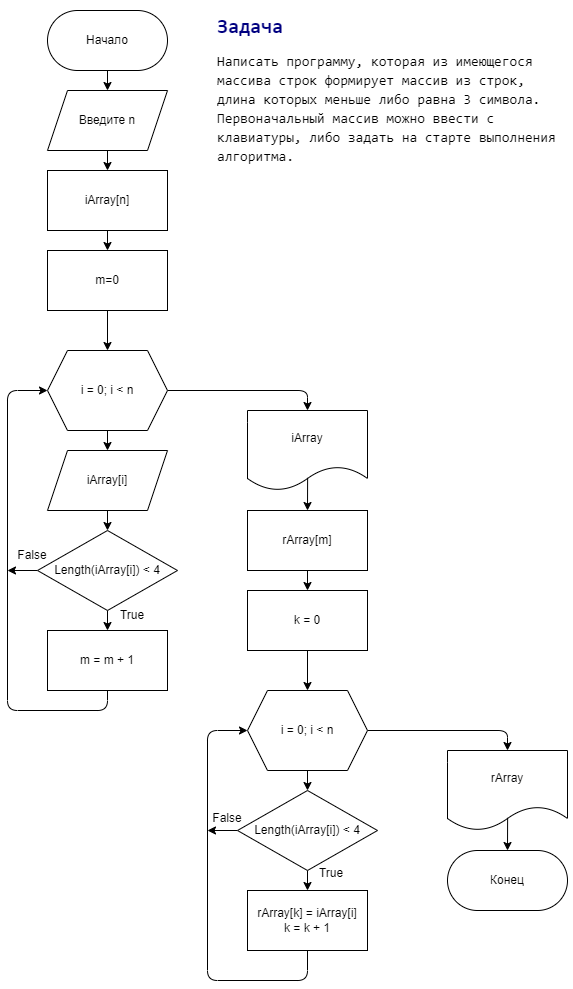

The diagram above was exported from draw.io. Its source (the exported page's mxGraphModel, read from the mxfile embedded in the PNG):
<mxGraphModel dx="1160" dy="423" grid="1" gridSize="10" guides="1" tooltips="1" connect="1" arrows="1" fold="1" page="1" pageScale="1" pageWidth="827" pageHeight="1169" math="0" shadow="0">
  <root>
    <mxCell id="0" />
    <mxCell id="1" parent="0" />
    <mxCell id="19" style="edgeStyle=none;html=1;exitX=0.5;exitY=1;exitDx=0;exitDy=0;entryX=0.5;entryY=0;entryDx=0;entryDy=0;" parent="1" source="2" target="4" edge="1">
      <mxGeometry relative="1" as="geometry" />
    </mxCell>
    <mxCell id="2" value="Начало" style="rounded=1;whiteSpace=wrap;html=1;arcSize=50;" parent="1" vertex="1">
      <mxGeometry x="180" y="120" width="120" height="60" as="geometry" />
    </mxCell>
    <mxCell id="3" value="Конец" style="rounded=1;whiteSpace=wrap;html=1;arcSize=50;" parent="1" vertex="1">
      <mxGeometry x="580" y="960" width="120" height="60" as="geometry" />
    </mxCell>
    <mxCell id="20" style="edgeStyle=none;html=1;exitX=0.5;exitY=1;exitDx=0;exitDy=0;entryX=0.5;entryY=0;entryDx=0;entryDy=0;" parent="1" source="4" target="6" edge="1">
      <mxGeometry relative="1" as="geometry" />
    </mxCell>
    <mxCell id="4" value="Введите n" style="shape=parallelogram;perimeter=parallelogramPerimeter;whiteSpace=wrap;html=1;fixedSize=1;" parent="1" vertex="1">
      <mxGeometry x="180" y="200" width="120" height="60" as="geometry" />
    </mxCell>
    <mxCell id="23" style="edgeStyle=none;html=1;exitX=0.5;exitY=1;exitDx=0;exitDy=0;entryX=0.5;entryY=0;entryDx=0;entryDy=0;" parent="1" source="5" target="7" edge="1">
      <mxGeometry relative="1" as="geometry" />
    </mxCell>
    <mxCell id="28" style="edgeStyle=none;html=1;exitX=1;exitY=0.5;exitDx=0;exitDy=0;entryX=0.5;entryY=0;entryDx=0;entryDy=0;" parent="1" source="5" target="12" edge="1">
      <mxGeometry relative="1" as="geometry">
        <Array as="points">
          <mxPoint x="440" y="500" />
        </Array>
      </mxGeometry>
    </mxCell>
    <mxCell id="5" value="i = 0; i &amp;lt; n" style="shape=hexagon;perimeter=hexagonPerimeter2;whiteSpace=wrap;html=1;fixedSize=1;" parent="1" vertex="1">
      <mxGeometry x="180" y="460" width="120" height="80" as="geometry" />
    </mxCell>
    <mxCell id="21" style="edgeStyle=none;html=1;exitX=0.5;exitY=1;exitDx=0;exitDy=0;entryX=0.5;entryY=0;entryDx=0;entryDy=0;" parent="1" source="6" target="9" edge="1">
      <mxGeometry relative="1" as="geometry" />
    </mxCell>
    <mxCell id="6" value="iArray[n]" style="rounded=0;whiteSpace=wrap;html=1;" parent="1" vertex="1">
      <mxGeometry x="180" y="280" width="120" height="60" as="geometry" />
    </mxCell>
    <mxCell id="24" style="edgeStyle=none;html=1;exitX=0.5;exitY=1;exitDx=0;exitDy=0;entryX=0.5;entryY=0;entryDx=0;entryDy=0;" parent="1" source="7" target="10" edge="1">
      <mxGeometry relative="1" as="geometry" />
    </mxCell>
    <mxCell id="7" value="iArray[i]" style="shape=parallelogram;perimeter=parallelogramPerimeter;whiteSpace=wrap;html=1;fixedSize=1;" parent="1" vertex="1">
      <mxGeometry x="180" y="560" width="120" height="60" as="geometry" />
    </mxCell>
    <mxCell id="32" style="edgeStyle=none;html=1;exitX=0.5;exitY=1;exitDx=0;exitDy=0;entryX=0.5;entryY=0;entryDx=0;entryDy=0;" parent="1" source="8" target="15" edge="1">
      <mxGeometry relative="1" as="geometry" />
    </mxCell>
    <mxCell id="36" style="edgeStyle=none;html=1;exitX=1;exitY=0.5;exitDx=0;exitDy=0;entryX=0.5;entryY=0;entryDx=0;entryDy=0;" parent="1" source="8" target="17" edge="1">
      <mxGeometry relative="1" as="geometry">
        <Array as="points">
          <mxPoint x="640" y="840" />
        </Array>
      </mxGeometry>
    </mxCell>
    <mxCell id="8" value="i = 0; i &amp;lt; n" style="shape=hexagon;perimeter=hexagonPerimeter2;whiteSpace=wrap;html=1;fixedSize=1;" parent="1" vertex="1">
      <mxGeometry x="380" y="800" width="120" height="80" as="geometry" />
    </mxCell>
    <mxCell id="22" style="edgeStyle=none;html=1;exitX=0.5;exitY=1;exitDx=0;exitDy=0;entryX=0.5;entryY=0;entryDx=0;entryDy=0;" parent="1" source="9" target="5" edge="1">
      <mxGeometry relative="1" as="geometry" />
    </mxCell>
    <mxCell id="9" value="m=0" style="rounded=0;whiteSpace=wrap;html=1;" parent="1" vertex="1">
      <mxGeometry x="180" y="360" width="120" height="60" as="geometry" />
    </mxCell>
    <mxCell id="25" style="edgeStyle=none;html=1;exitX=0.5;exitY=1;exitDx=0;exitDy=0;entryX=0.5;entryY=0;entryDx=0;entryDy=0;" parent="1" source="10" target="11" edge="1">
      <mxGeometry relative="1" as="geometry" />
    </mxCell>
    <mxCell id="27" style="edgeStyle=none;html=1;exitX=0;exitY=0.5;exitDx=0;exitDy=0;" parent="1" source="10" edge="1">
      <mxGeometry relative="1" as="geometry">
        <mxPoint x="140" y="680" as="targetPoint" />
      </mxGeometry>
    </mxCell>
    <mxCell id="10" value="Length(iArray[i]) &amp;lt; 4" style="rhombus;whiteSpace=wrap;html=1;" parent="1" vertex="1">
      <mxGeometry x="170" y="640" width="140" height="80" as="geometry" />
    </mxCell>
    <mxCell id="26" style="edgeStyle=none;html=1;exitX=0.5;exitY=1;exitDx=0;exitDy=0;entryX=0;entryY=0.5;entryDx=0;entryDy=0;" parent="1" source="11" target="5" edge="1">
      <mxGeometry relative="1" as="geometry">
        <Array as="points">
          <mxPoint x="240" y="820" />
          <mxPoint x="140" y="820" />
          <mxPoint x="140" y="500" />
        </Array>
      </mxGeometry>
    </mxCell>
    <mxCell id="11" value="m = m + 1" style="rounded=0;whiteSpace=wrap;html=1;" parent="1" vertex="1">
      <mxGeometry x="180" y="740" width="120" height="60" as="geometry" />
    </mxCell>
    <mxCell id="12" value="iArray" style="shape=document;whiteSpace=wrap;html=1;boundedLbl=1;" parent="1" vertex="1">
      <mxGeometry x="380" y="520" width="120" height="80" as="geometry" />
    </mxCell>
    <mxCell id="29" style="edgeStyle=none;html=1;exitX=0.5;exitY=1;exitDx=0;exitDy=0;entryX=0.5;entryY=0;entryDx=0;entryDy=0;" parent="1" source="13" target="14" edge="1">
      <mxGeometry relative="1" as="geometry" />
    </mxCell>
    <mxCell id="13" value="rArray[m]" style="rounded=0;whiteSpace=wrap;html=1;" parent="1" vertex="1">
      <mxGeometry x="380" y="620" width="120" height="60" as="geometry" />
    </mxCell>
    <mxCell id="31" value="" style="edgeStyle=none;html=1;" parent="1" source="14" target="8" edge="1">
      <mxGeometry relative="1" as="geometry" />
    </mxCell>
    <mxCell id="14" value="k = 0" style="rounded=0;whiteSpace=wrap;html=1;" parent="1" vertex="1">
      <mxGeometry x="380" y="700" width="120" height="60" as="geometry" />
    </mxCell>
    <mxCell id="33" style="edgeStyle=none;html=1;exitX=0.5;exitY=1;exitDx=0;exitDy=0;entryX=0.5;entryY=0;entryDx=0;entryDy=0;" parent="1" source="15" target="16" edge="1">
      <mxGeometry relative="1" as="geometry" />
    </mxCell>
    <mxCell id="35" style="edgeStyle=none;html=1;exitX=0;exitY=0.5;exitDx=0;exitDy=0;" parent="1" source="15" edge="1">
      <mxGeometry relative="1" as="geometry">
        <mxPoint x="340" y="940" as="targetPoint" />
      </mxGeometry>
    </mxCell>
    <mxCell id="15" value="Length(iArray[i]) &amp;lt; 4" style="rhombus;whiteSpace=wrap;html=1;" parent="1" vertex="1">
      <mxGeometry x="370" y="900" width="140" height="80" as="geometry" />
    </mxCell>
    <mxCell id="34" style="edgeStyle=none;html=1;exitX=0.5;exitY=1;exitDx=0;exitDy=0;entryX=0;entryY=0.5;entryDx=0;entryDy=0;" parent="1" source="16" target="8" edge="1">
      <mxGeometry relative="1" as="geometry">
        <Array as="points">
          <mxPoint x="440" y="1090" />
          <mxPoint x="340" y="1090" />
          <mxPoint x="340" y="840" />
        </Array>
      </mxGeometry>
    </mxCell>
    <mxCell id="16" value="rArray[k] = iArray[i]&lt;br&gt;k = k + 1" style="rounded=0;whiteSpace=wrap;html=1;" parent="1" vertex="1">
      <mxGeometry x="380" y="1000" width="120" height="60" as="geometry" />
    </mxCell>
    <mxCell id="17" value="rArray" style="shape=document;whiteSpace=wrap;html=1;boundedLbl=1;" parent="1" vertex="1">
      <mxGeometry x="580" y="860" width="120" height="80" as="geometry" />
    </mxCell>
    <mxCell id="30" value="" style="endArrow=classic;html=1;entryX=0.5;entryY=0;entryDx=0;entryDy=0;exitX=0.501;exitY=0.842;exitDx=0;exitDy=0;exitPerimeter=0;" parent="1" source="12" target="13" edge="1">
      <mxGeometry width="50" height="50" relative="1" as="geometry">
        <mxPoint x="590" y="670" as="sourcePoint" />
        <mxPoint x="640" y="620" as="targetPoint" />
      </mxGeometry>
    </mxCell>
    <mxCell id="37" value="" style="endArrow=classic;html=1;entryX=0.5;entryY=0;entryDx=0;entryDy=0;exitX=0.501;exitY=0.842;exitDx=0;exitDy=0;exitPerimeter=0;" parent="1" source="17" target="3" edge="1">
      <mxGeometry width="50" height="50" relative="1" as="geometry">
        <mxPoint x="640" y="930" as="sourcePoint" />
        <mxPoint x="639.5" y="962.64" as="targetPoint" />
      </mxGeometry>
    </mxCell>
    <mxCell id="40" value="False" style="text;html=1;strokeColor=none;fillColor=none;align=center;verticalAlign=middle;whiteSpace=wrap;rounded=0;" parent="1" vertex="1">
      <mxGeometry x="150" y="660" width="30" height="10" as="geometry" />
    </mxCell>
    <mxCell id="41" value="True" style="text;html=1;strokeColor=none;fillColor=none;align=center;verticalAlign=middle;whiteSpace=wrap;rounded=0;" parent="1" vertex="1">
      <mxGeometry x="250" y="720" width="30" height="10" as="geometry" />
    </mxCell>
    <mxCell id="43" value="False" style="text;html=1;strokeColor=none;fillColor=none;align=center;verticalAlign=middle;whiteSpace=wrap;rounded=0;" parent="1" vertex="1">
      <mxGeometry x="345" y="923" width="30" height="10" as="geometry" />
    </mxCell>
    <mxCell id="44" value="True" style="text;html=1;strokeColor=none;fillColor=none;align=center;verticalAlign=middle;whiteSpace=wrap;rounded=0;" parent="1" vertex="1">
      <mxGeometry x="449" y="978" width="30" height="10" as="geometry" />
    </mxCell>
    <mxCell id="45" value="&lt;h1&gt;&lt;div style=&quot;font-family: &amp;#34;consolas&amp;#34; , &amp;#34;courier new&amp;#34; , monospace ; line-height: 19px&quot;&gt;&lt;span style=&quot;color: rgb(0 , 0 , 128)&quot;&gt;&lt;font style=&quot;font-size: 20px&quot;&gt;Задача&lt;/font&gt;&lt;/span&gt;&lt;/div&gt;&lt;/h1&gt;&lt;div style=&quot;font-family: &amp;#34;consolas&amp;#34; , &amp;#34;courier new&amp;#34; , monospace ; font-size: 14px ; line-height: 19px&quot;&gt;Написать программу, которая из имеющегося массива строк формирует массив из строк, длина которых меньше либо равна 3 символа. Первоначальный массив можно ввести с клавиатуры, либо задать на старте выполнения алгоритма.&lt;/div&gt;" style="text;html=1;strokeColor=none;fillColor=none;spacing=5;spacingTop=-20;whiteSpace=wrap;overflow=hidden;rounded=0;" parent="1" vertex="1">
      <mxGeometry x="345" y="120" width="360" height="180" as="geometry" />
    </mxCell>
  </root>
</mxGraphModel>